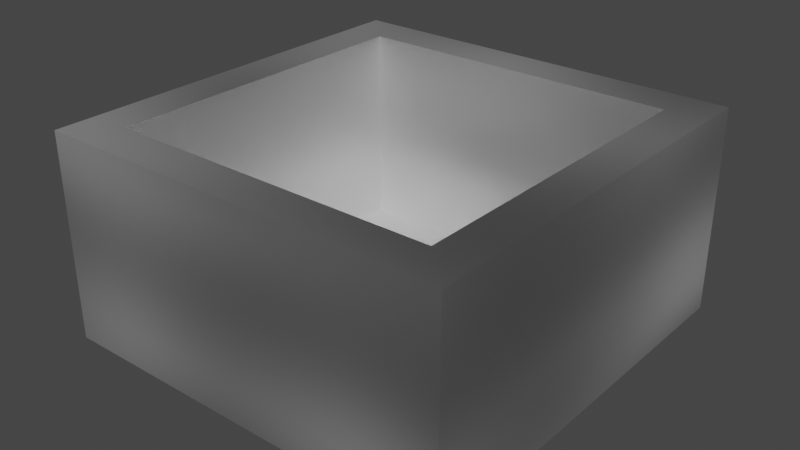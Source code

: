 # Source: trashbin.blend  (saved by Blender 2.83.19; exported with 4.5.12 LTS)
import bpy
from mathutils import Matrix  # noqa: F401  (used for matrix-valued properties, if any)

bpy.ops.wm.read_factory_settings(use_empty=True)
scene = bpy.context.scene
scene.name = 'Scene'

# ---- collections
col_collection = bpy.data.collections.new('Collection'); scene.collection.children.link(col_collection)

# ---- materials (node trees are filled in below, after node groups)
mat_eimer_metall = bpy.data.materials.new('eimer_metall')
mat_eimer_metall.use_transparent_shadow = False

# ---- material node trees
mat_eimer_metall.use_nodes = True; mat_eimer_metall.node_tree.nodes.clear()
_N = mat_eimer_metall.node_tree.nodes; _L = mat_eimer_metall.node_tree.links
n0 = _N.new('ShaderNodeBsdfPrincipled'); n0.name = 'Principled BSDF'; n0.location = (10, 300)
n0.distribution = 'GGX'
n0.subsurface_method = 'BURLEY'
n0.inputs[1].default_value = 1.0
n0.inputs[3].default_value = 1.45
n0.inputs[13].default_value = 0.4
n0.inputs[27].default_value = (0.0, 0.0, 0.0, 1.0)
n0.inputs[28].default_value = 1.0
n1 = _N.new('ShaderNodeOutputMaterial'); n1.name = 'Material Output'; n1.location = (300, 300)
n2 = _N.new('ShaderNodeTexNoise'); n2.name = 'Noise Texture'; n2.location = (-306, 217)
n2.inputs[2].default_value = -1.4
n2.inputs[3].default_value = 0.0
n2.inputs[4].default_value = 0.825
_L.new(n0.outputs[0], n1.inputs[0])
_L.new(n2.outputs[1], n0.inputs[2])
n1.is_active_output = True

# ---- world
world_world = bpy.data.worlds.new('World'); scene.world = world_world
world_world.use_nodes = True; world_world.node_tree.nodes.clear()
_N = world_world.node_tree.nodes; _L = world_world.node_tree.links
n0 = _N.new('ShaderNodeOutputWorld'); n0.name = 'World Output'; n0.location = (300, 300)
n1 = _N.new('ShaderNodeBackground'); n1.name = 'Background'; n1.location = (10, 300)
n1.inputs[0].default_value = (0.05088, 0.05088, 0.05088, 1.0)
_L.new(n1.outputs[0], n0.inputs[0])
n0.is_active_output = True
world_world.color = (0.05088, 0.05088, 0.05088)
world_world.use_sun_shadow = False
world_world.sun_shadow_jitter_overblur = 0.0

# ---- meshes
me_cube = bpy.data.meshes.new('Cube')
me_cube.from_pydata([(-1.0, -1.0, -1.0), (-0.8, -0.8, 1.0), (-1.0, 1.0, -1.0), (-0.8, 0.8, 1.0), (1.0, -1.0, -1.0), (0.8, -0.8, 1.0), (1.0, 1.0, -1.0), (0.8, 0.8, 1.0), (-1.0, -1.0, 1.0), (-1.0, 1.0, 1.0), (1.0, 1.0, 1.0), (1.0, -1.0, 1.0), (-0.8, -0.8, -0.959), (-0.8, 0.8, -0.959), (0.8, 0.8, -0.959), (0.8, -0.8, -0.959)], [], [(0, 8, 9, 2), (2, 9, 10, 6), (6, 10, 11, 4), (4, 11, 8, 0), (2, 6, 4, 0), (1, 5, 15, 12), (1, 3, 9, 8), (3, 7, 10, 9), (7, 5, 11, 10), (5, 1, 8, 11), (14, 13, 12, 15), (7, 3, 13, 14), (5, 7, 14, 15), (3, 1, 12, 13)])
_uv = me_cube.uv_layers.new(name='UVMap')
_uv.uv.foreach_set('vector', [0.375, 0.0, 0.625, 0.0, 0.625, 0.25, 0.375, 0.25, 0.375, 0.25, 0.625, 0.25, 0.625, 0.5, 0.375, 0.5, 0.375, 0.5, 0.625, 0.5, 0.625, 0.75, 0.375, 0.75, 0.375, 0.75, 0.625, 0.75, 0.625, 1.0, 0.375, 1.0, 0.125, 0.5, 0.375, 0.5, 0.375, 0.75, 0.125, 0.75, 0.85, 0.725, 0.65, 0.725, 0.65, 0.725, 0.85, 0.725, 0.85, 0.725, 0.85, 0.525, 0.875, 0.5, 0.875, 0.75, 0.85, 0.525, 0.65, 0.525, 0.625, 0.5, 0.875, 0.5, 0.65, 0.525, 0.65, 0.725, 0.625, 0.75, 0.625, 0.5, 0.65, 0.725, 0.85, 0.725, 0.875, 0.75, 0.625, 0.75, 0.65, 0.525, 0.85, 0.525, 0.85, 0.725, 0.65, 0.725, 0.65, 0.525, 0.85, 0.525, 0.85, 0.525, 0.65, 0.525, 0.65, 0.725, 0.65, 0.525, 0.65, 0.525, 0.65, 0.725, 0.85, 0.525, 0.85, 0.725, 0.85, 0.725, 0.85, 0.525])
me_cube.materials.append(mat_eimer_metall)
me_cube.use_remesh_fix_poles = True
me_cube.use_remesh_preserve_attributes = False
me_cube.use_mirror_vertex_groups = False
me_cube.update()

# ---- objects
ob_cube = bpy.data.objects.new('Cube', me_cube)

# ---- transforms, parenting, visibility, modifiers, constraints
ob_cube.location = (0.0, 0.0, 0.0)
ob_cube.scale = (1.0, 1.0, 0.5)
ob_cube.lineart.crease_threshold = 0.0

# ---- collection membership
col_collection.objects.link(ob_cube)

# ---- scene / render settings (as saved in the file)
scene.frame_start = 1; scene.frame_end = 250; scene.frame_set(1)
scene.render.engine = 'BLENDER_EEVEE_NEXT'
scene.cycles.use_denoising = False
scene.cycles.samples = 128
scene.cycles.sampling_pattern = 'TABULATED_SOBOL'
scene.cycles.use_adaptive_sampling = False
scene.cycles.use_light_tree = False
scene.view_settings.view_transform = 'Filmic'
bpy.context.view_layer.update()

# ---- added for rendering (the .blend has no active camera and no usable light): camera, sun
cam_auto = bpy.data.cameras.new('AutoCamera')
cam_auto.lens = 50.0
cam_auto.sensor_width = 36.0
cam_auto.clip_end = 1000.0
ob_auto_camera = bpy.data.objects.new('AutoCamera', cam_auto)
scene.collection.objects.link(ob_auto_camera)
ob_auto_camera.location = (2.77567, -3.33081, 2.22054)
ob_auto_camera.rotation_euler = (1.09748, -7.21219e-08, 0.694738)
scene.camera = ob_auto_camera
light_auto_sun = bpy.data.lights.new('AutoSun', 'SUN')
light_auto_sun.energy = 3.0
light_auto_sun.angle = 0.0523599
ob_auto_sun = bpy.data.objects.new('AutoSun', light_auto_sun)
scene.collection.objects.link(ob_auto_sun)
ob_auto_sun.rotation_euler = (0.872665, 0.174533, 0.523599)
bpy.context.view_layer.update()
